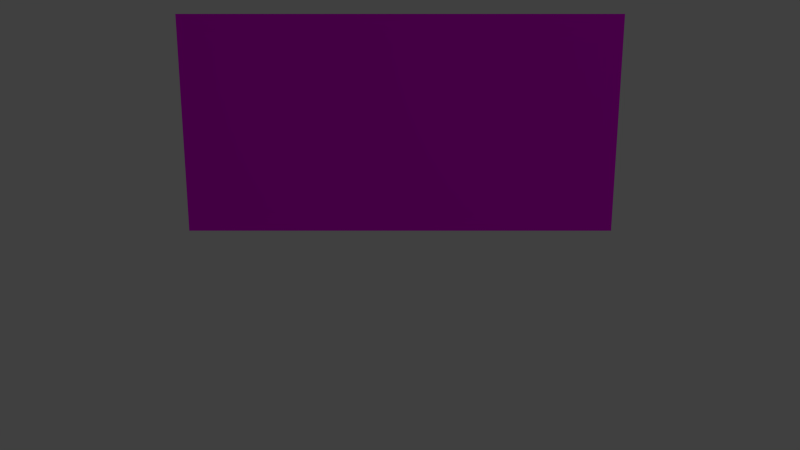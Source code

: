 # Source: fence_wall.blend  (saved by Blender 2.78.0; exported with 4.5.12 LTS)
import bpy
from mathutils import Matrix  # noqa: F401  (used for matrix-valued properties, if any)

bpy.ops.wm.read_factory_settings(use_empty=True)
scene = bpy.context.scene
scene.name = 'Scene'

# ---- collections
col_collection_1 = bpy.data.collections.new('Collection 1'); scene.collection.children.link(col_collection_1)

# ---- images (referenced by path relative to the original .blend; pixels are not part of the script)
import os
ASSET_DIR = os.environ.get("B2B_ASSET_DIR", "")  # directory of the original .blend (textures are referenced by path, not embedded)
HERE = os.path.dirname(os.path.abspath(__file__))  # packed textures are extracted next to this script under _unpacked/

def load_image(name, relpath, width, height, colorspace="sRGB"):
    """Load a texture the original file referenced (path relative to the .blend, or extracted next to this script)."""
    p = next((c for c in (os.path.join(HERE, relpath), os.path.join(ASSET_DIR, relpath)) if relpath and os.path.exists(c)), "")
    if p:
        img = bpy.data.images.load(p, check_existing=True)
        img.name = name
    else:  # same state as the original file: an image datablock whose file is absent (Cycles renders it pink)
        img = bpy.data.images.new(name, width, height)
        img.source = "FILE"
        img.filepath = "//" + (relpath or name)
    img.colorspace_settings.name = colorspace
    return img
img_grass_tga = load_image('grass.tga', 'grass.tga', 1024, 1024, 'sRGB')

# ---- materials (node trees are filled in below, after node groups)
mat_wood = bpy.data.materials.new('wood')
mat_wood.alpha_threshold = 0.0
mat_wood.use_transparent_shadow = False
mat_wood.roughness = 0.5

# ---- material node trees
mat_wood.use_nodes = True; mat_wood.node_tree.nodes.clear()
_N = mat_wood.node_tree.nodes; _L = mat_wood.node_tree.links
n0 = _N.new('ShaderNodeOutputMaterial'); n0.name = 'Material Output'; n0.location = (300, 300)
n1 = _N.new('ShaderNodeBsdfDiffuse'); n1.name = 'Diffuse BSDF'; n1.location = (10, 300)
n2 = _N.new('ShaderNodeTexImage'); n2.name = 'Image Texture'; n2.location = (-205, 284)
n2.width = 140
n2.image = img_grass_tga
_L.new(n1.outputs[0], n0.inputs[0])
_L.new(n2.outputs[0], n1.inputs[0])
n0.is_active_output = True

# ---- world
world_world = bpy.data.worlds.new('World'); scene.world = world_world
world_world.color = (0.05088, 0.05088, 0.05088)
world_world.use_sun_shadow = False
world_world.sun_shadow_jitter_overblur = 0.0
world_world.cycles.sampling_method = 'NONE'
world_world.cycles.sample_map_resolution = 256

# ---- cameras
cam_camera = bpy.data.cameras.new('Camera')
cam_camera.clip_end = 100.0
cam_camera.lens = 35.0
cam_camera.sensor_width = 32.0
cam_camera.sensor_height = 18.0
cam_camera.ortho_scale = 7.314
cam_camera.dof.focus_distance = 0.0
cam_camera.dof.aperture_fstop = 128.0

# ---- lights
light_lamp = bpy.data.lights.new('Lamp', 'POINT')
light_lamp.transmission_factor = 0.0
light_lamp.cutoff_distance = 30.0
light_lamp.energy = 100.0
light_lamp.shadow_buffer_clip_start = 1.001
light_lamp.shadow_soft_size = 0.1
light_lamp.shadow_maximum_resolution = 0.006
light_lamp.use_absolute_resolution = True
light_lamp.cycles.use_multiple_importance_sampling = False

# ---- meshes
me_plane_015 = bpy.data.meshes.new('Plane.015')
me_plane_015.from_pydata([(-4.5, -9.0, 0.0), (-4.5, -9.0, 4.999), (-4.5, 1.0, 4.999), (-4.5, 1.0, 0.0)], [], [(1, 3, 2), (3, 1, 0)])
_uv = me_plane_015.uv_layers.new(name='UVMap')
_uv.uv.foreach_set('vector', [7.079e-05, 5.0, 5.0, 7.069e-05, 5.0, 5.0, 5.0, 7.069e-05, 7.079e-05, 5.0, 7.069e-05, 7.072e-05])
me_plane_015.materials.append(mat_wood)
me_plane_015.use_remesh_preserve_volume = False
me_plane_015.use_remesh_preserve_attributes = False
me_plane_015.use_mirror_vertex_groups = False
me_plane_015.update()

# ---- objects
ob_fencewall = bpy.data.objects.new('FenceWall', me_plane_015)
ob_lamp = bpy.data.objects.new('Lamp', light_lamp)
ob_camera = bpy.data.objects.new('Camera', cam_camera)

# ---- transforms, parenting, visibility, modifiers, constraints
ob_fencewall.location = (4.5, 4.0, 0.0)
ob_fencewall.lineart.crease_threshold = 0.0
ob_lamp.location = (17.07, 8.143, 5.904)
ob_lamp.rotation_euler = (0.6503, 0.05522, 1.866)
ob_lamp.lock_rotations_4d = False
ob_lamp.empty_display_type = 'ARROWS'
ob_lamp.color = (0.0, 0.0, 0.0, 0.0)
ob_lamp.lineart.crease_threshold = 0.0
ob_camera.location = (20.0, 0.0, 5.5)
ob_camera.rotation_euler = (1.309, 0.0, 1.571)
ob_camera.lock_rotations_4d = False
ob_camera.empty_display_type = 'ARROWS'
ob_camera.color = (0.0, 0.0, 0.0, 0.0)
ob_camera.display_type = 'WIRE'
ob_camera.lineart.crease_threshold = 0.0

# ---- collection membership
col_collection_1.objects.link(ob_fencewall)
col_collection_1.objects.link(ob_lamp)
col_collection_1.objects.link(ob_camera)

# ---- scene / render settings (as saved in the file)
scene.camera = ob_camera
scene.frame_start = 1; scene.frame_end = 250; scene.frame_set(1)
scene.render.engine = 'BLENDER_EEVEE_NEXT'
scene.render.resolution_percentage = 50
scene.render.dither_intensity = 0.0
scene.cycles.use_denoising = False
scene.cycles.samples = 10
scene.cycles.sampling_pattern = 'TABULATED_SOBOL'
scene.cycles.light_sampling_threshold = 0.0
scene.cycles.use_adaptive_sampling = False
scene.cycles.use_light_tree = False
scene.cycles.blur_glossy = 0.0
scene.cycles.pixel_filter_type = 'GAUSSIAN'
scene.cycles.sample_clamp_indirect = 0.0
scene.view_settings.view_transform = 'Standard'
bpy.context.view_layer.update()
